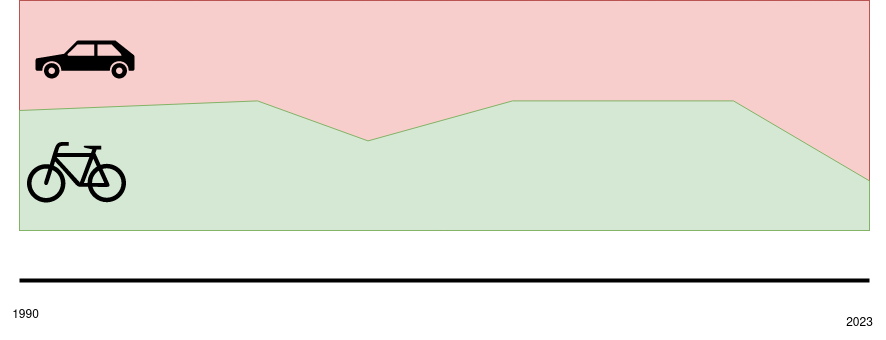

The diagram above was exported from draw.io. Its source (the exported page's mxGraphModel, read from the mxfile embedded in the PNG):
<mxGraphModel dx="3450" dy="1404" grid="1" gridSize="10" guides="1" tooltips="1" connect="1" arrows="1" fold="1" page="1" pageScale="1" pageWidth="850" pageHeight="1100" math="0" shadow="0">
  <root>
    <mxCell id="0" />
    <mxCell id="1" parent="0" />
    <mxCell id="2" value="" style="rounded=0;whiteSpace=wrap;html=1;fillColor=#f8cecc;strokeColor=#b85450;" vertex="1" parent="1">
      <mxGeometry y="4400" width="850" height="230" as="geometry" />
    </mxCell>
    <mxCell id="3" value="" style="verticalLabelPosition=bottom;verticalAlign=top;html=1;shape=mxgraph.basic.polygon;polyCoords=[[0.28,0.19],[0.41,0.44],[0.58,0.19],[0.84,0.19],[1,0.69],[1,1],[0,1],[0,0.25]];polyline=0;fillColor=#d5e8d4;strokeColor=#82b366;" vertex="1" parent="1">
      <mxGeometry y="4470" width="850" height="160" as="geometry" />
    </mxCell>
    <mxCell id="4" value="" style="shape=mxgraph.signs.transportation.car_3;html=1;pointerEvents=1;fillColor=#000000;strokeColor=none;verticalLabelPosition=bottom;verticalAlign=top;align=center;" vertex="1" parent="1">
      <mxGeometry x="16" y="4440" width="99" height="38" as="geometry" />
    </mxCell>
    <mxCell id="5" value="" style="shape=mxgraph.signs.transportation.bicycle_1;html=1;pointerEvents=1;fillColor=#000000;strokeColor=none;verticalLabelPosition=bottom;verticalAlign=top;align=center;" vertex="1" parent="1">
      <mxGeometry x="7.5" y="4540" width="99" height="62" as="geometry" />
    </mxCell>
    <mxCell id="6" value="" style="endArrow=none;html=1;rounded=0;strokeWidth=4;" edge="1" parent="1">
      <mxGeometry width="50" height="50" relative="1" as="geometry">
        <mxPoint y="4680" as="sourcePoint" />
        <mxPoint x="850" y="4680" as="targetPoint" />
      </mxGeometry>
    </mxCell>
    <mxCell id="7" value="1990" style="text;html=1;align=center;verticalAlign=middle;resizable=0;points=[];autosize=1;strokeColor=none;fillColor=none;" vertex="1" parent="1">
      <mxGeometry x="-19.31" y="4700" width="50" height="30" as="geometry" />
    </mxCell>
    <mxCell id="8" value="2023" style="text;html=1;align=center;verticalAlign=middle;resizable=0;points=[];autosize=1;strokeColor=none;fillColor=none;" vertex="1" parent="1">
      <mxGeometry x="815" y="4708" width="50" height="30" as="geometry" />
    </mxCell>
  </root>
</mxGraphModel>